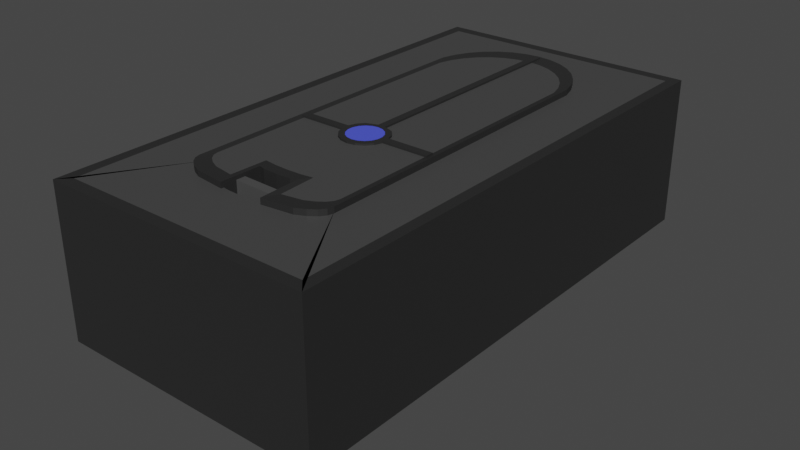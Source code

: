 # Source: faith_plate.blend  (saved by Blender 2.83.19; exported with 4.5.12 LTS)
import bpy
from mathutils import Matrix  # noqa: F401  (used for matrix-valued properties, if any)

bpy.ops.wm.read_factory_settings(use_empty=True)
scene = bpy.context.scene
scene.name = 'Scene'

# ---- collections
col_collection = bpy.data.collections.new('Collection'); scene.collection.children.link(col_collection)

# ---- materials (node trees are filled in below, after node groups)
mat_metal = bpy.data.materials.new('Metal')
mat_metal.use_transparent_shadow = False
mat_metal_glass = bpy.data.materials.new('Metal Glass')
mat_metal_glass.use_transparent_shadow = False
mat_bar = bpy.data.materials.new('Bar')
mat_bar.use_transparent_shadow = False
mat_indicator = bpy.data.materials.new('Indicator')
mat_indicator.use_transparent_shadow = False

# ---- material node trees
mat_metal.use_nodes = True; mat_metal.node_tree.nodes.clear()
_N = mat_metal.node_tree.nodes; _L = mat_metal.node_tree.links
n0 = _N.new('ShaderNodeBsdfPrincipled'); n0.name = 'Principled BSDF'; n0.location = (10, 300)
n0.distribution = 'GGX'
n0.subsurface_method = 'BURLEY'
n0.inputs[0].default_value = (0.02198, 0.02198, 0.02198, 1.0)
n0.inputs[3].default_value = 1.45
n0.inputs[27].default_value = (0.0, 0.0, 0.0, 1.0)
n0.inputs[28].default_value = 1.0
n1 = _N.new('ShaderNodeOutputMaterial'); n1.name = 'Material Output'; n1.location = (300, 300)
_L.new(n0.outputs[0], n1.inputs[0])
n1.is_active_output = True
mat_metal_glass.use_nodes = True; mat_metal_glass.node_tree.nodes.clear()
_N = mat_metal_glass.node_tree.nodes; _L = mat_metal_glass.node_tree.links
n0 = _N.new('ShaderNodeBsdfPrincipled'); n0.name = 'Principled BSDF'; n0.location = (10, 300)
n0.distribution = 'GGX'
n0.subsurface_method = 'BURLEY'
n0.inputs[0].default_value = (0.0578, 0.0578, 0.0578, 1.0)
n0.inputs[3].default_value = 1.45
n0.inputs[27].default_value = (0.0, 0.0, 0.0, 1.0)
n0.inputs[28].default_value = 1.0
n1 = _N.new('ShaderNodeOutputMaterial'); n1.name = 'Material Output'; n1.location = (300, 300)
_L.new(n0.outputs[0], n1.inputs[0])
n1.is_active_output = True
mat_bar.use_nodes = True; mat_bar.node_tree.nodes.clear()
_N = mat_bar.node_tree.nodes; _L = mat_bar.node_tree.links
n0 = _N.new('ShaderNodeBsdfPrincipled'); n0.name = 'Principled BSDF'; n0.location = (10, 300)
n0.distribution = 'GGX'
n0.subsurface_method = 'BURLEY'
n0.inputs[0].default_value = (0.06998, 0.06998, 0.06998, 1.0)
n0.inputs[3].default_value = 1.45
n0.inputs[27].default_value = (0.0, 0.0, 0.0, 1.0)
n0.inputs[28].default_value = 1.0
n1 = _N.new('ShaderNodeOutputMaterial'); n1.name = 'Material Output'; n1.location = (300, 300)
_L.new(n0.outputs[0], n1.inputs[0])
n1.is_active_output = True
mat_indicator.use_nodes = True; mat_indicator.node_tree.nodes.clear()
_N = mat_indicator.node_tree.nodes; _L = mat_indicator.node_tree.links
n0 = _N.new('ShaderNodeBsdfPrincipled'); n0.name = 'Principled BSDF'; n0.location = (10, 300)
n0.distribution = 'GGX'
n0.subsurface_method = 'BURLEY'
n0.inputs[0].default_value = (0.07643, 0.1003, 0.8, 1.0)
n0.inputs[3].default_value = 1.45
n0.inputs[27].default_value = (0.0, 0.0, 0.0, 1.0)
n0.inputs[28].default_value = 1.0
n1 = _N.new('ShaderNodeOutputMaterial'); n1.name = 'Material Output'; n1.location = (300, 300)
_L.new(n0.outputs[0], n1.inputs[0])
n1.is_active_output = True

# ---- world
world_world = bpy.data.worlds.new('World'); scene.world = world_world
world_world.use_nodes = True; world_world.node_tree.nodes.clear()
_N = world_world.node_tree.nodes; _L = world_world.node_tree.links
n0 = _N.new('ShaderNodeOutputWorld'); n0.name = 'World Output'; n0.location = (300, 300)
n1 = _N.new('ShaderNodeBackground'); n1.name = 'Background'; n1.location = (10, 300)
n1.inputs[0].default_value = (0.05088, 0.05088, 0.05088, 1.0)
_L.new(n1.outputs[0], n0.inputs[0])
n0.is_active_output = True
world_world.color = (0.05088, 0.05088, 0.05088)
world_world.use_sun_shadow = False
world_world.sun_shadow_jitter_overblur = 0.0

# ---- meshes
me_cube_001 = bpy.data.meshes.new('Cube.001')
me_cube_001.from_pydata([(-1.087, -1.047, -1.0), (-1.087, -1.047, 1.0), (-1.087, 1.047, -1.0), (-1.087, 1.047, 1.0), (1.087, -1.047, -1.0), (1.087, -1.047, 1.0), (1.087, 1.047, -1.0), (1.087, 1.047, 1.0), (-0.5186, 0.6587, 1.0), (-0.5186, 0.6587, -1.0), (-0.4667, 0.7116, 1.0), (-0.4667, 0.7116, -1.0), (0.2148, 0.8244, 1.0), (0.2148, 0.8244, -1.0), (0.1095, 0.8418, 1.0), (0.1095, 0.8418, -1.0), (-0.5505, 0.6012, 1.0), (-0.5505, 0.6012, -1.0), (0.3969, 0.758, 1.0), (0.3969, 0.758, -1.0), (0.3119, -0.7319, 1.0), (0.3119, -0.7319, -1.0), (0.2148, -0.7424, 1.0), (0.2148, -0.7424, -1.0), (0.4667, 0.7116, 1.0), (0.4667, 0.7116, -1.0), (0.1095, -0.749, 1.0), (0.1095, -0.749, -1.0), (-0.2148, -0.7424, 1.0), (-0.2148, -0.7424, -1.0), (-0.5613, -0.6367, 1.0), (-0.5613, -0.6367, -1.0), (-0.2148, 0.8244, 1.0), (-0.2148, 0.8244, -1.0), (-0.3119, -0.7319, 1.0), (-0.3119, -0.7319, -1.0), (0.5505, -0.659, 1.0), (0.5505, -0.659, -1.0), (0.3969, -0.7176, 1.0), (0.3969, -0.7176, -1.0), (0.5186, -0.6805, 1.0), (0.5186, -0.6805, -1.0), (0.5613, -0.6367, 1.0), (0.5613, -0.6367, -1.0), (-0.3969, 0.758, 1.0), (-0.3969, 0.758, -1.0), (-0.3119, 0.7961, 1.0), (-0.3119, 0.7961, -1.0), (-1.829e-07, -0.7512, 1.0), (-1.829e-07, -0.7512, -1.0), (0.0, 0.8477, 1.0), (0.0, 0.8477, -1.0), (0.5505, 0.6012, 1.0), (0.5505, 0.6012, -1.0), (0.3119, 0.7961, 1.0), (0.3119, 0.7961, -1.0), (0.5186, 0.6587, 1.0), (0.5186, 0.6587, -1.0), (-0.5186, -0.6805, 1.0), (-0.5186, -0.6805, -1.0), (-0.4667, -0.7003, 1.0), (-0.4667, -0.7003, -1.0), (-0.5505, -0.659, 1.0), (-0.5505, -0.659, -1.0), (-0.3969, -0.7176, 1.0), (-0.3969, -0.7176, -1.0), (-0.1095, -0.749, 1.0), (-0.1095, -0.749, -1.0), (0.4667, -0.7003, 1.0), (0.4667, -0.7003, -1.0), (-0.1095, 0.8418, 1.0), (-0.1095, 0.8418, -1.0), (-1.087, 1.047, -23.11), (-1.087, -1.047, -23.11), (1.087, 1.047, -23.11), (1.087, -1.047, -23.11), (-0.5186, 0.6587, -23.11), (-0.4667, 0.7116, -23.11), (0.2148, 0.8244, -23.11), (0.3119, 0.7961, -23.11), (0.1095, 0.8418, -23.11), (-0.5505, 0.6012, -23.11), (7.122e-10, 0.8477, -23.11), (0.3969, 0.758, -23.11), (0.4667, 0.7116, -23.11), (0.2148, -0.7424, -23.11), (0.3119, -0.7319, -23.11), (0.1095, -0.749, -23.11), (-0.2148, -0.7424, -23.11), (-0.3119, -0.7319, -23.11), (-0.5613, -0.6367, -23.11), (-0.5505, -0.659, -23.11), (-0.2148, 0.8244, -23.11), (-0.3119, 0.7961, -23.11), (0.5505, -0.659, -23.11), (0.5613, -0.6367, -23.11), (0.3969, -0.7176, -23.11), (0.5186, -0.6805, -23.11), (0.4667, -0.7003, -23.11), (-0.3969, 0.758, -23.11), (0.5505, 0.6012, -23.11), (0.5186, 0.6587, -23.11), (-1.822e-07, -0.7512, -23.11), (-0.5186, -0.6805, -23.11), (-0.4667, -0.7003, -23.11), (-0.3969, -0.7176, -23.11), (-0.1095, -0.749, -23.11), (-0.1095, 0.8418, -23.11), (-1.0, -1.0, 1.0), (-1.0, 1.0, 1.0), (1.0, 1.0, 1.0), (1.0, -1.0, 1.0), (-0.4667, 0.7116, 1.0), (-0.5186, 0.6587, 1.0), (0.2148, 0.8244, 1.0), (0.1095, 0.8418, 1.0), (-0.5505, 0.6012, 1.0), (0.0, 0.8477, 1.0), (0.3969, 0.758, 1.0), (0.3119, 0.7961, 1.0), (0.4667, 0.7116, 1.0), (-0.2148, 0.8244, 1.0), (-0.3119, 0.7961, 1.0), (-0.5613, -0.6367, 1.0), (-0.3969, 0.758, 1.0), (0.5505, 0.6012, 1.0), (0.5186, 0.6587, 1.0), (0.5613, -0.6367, 1.0), (-0.1095, 0.8418, 1.0), (1.0, -1.0, 1.0), (-1.0, -1.0, 1.0), (0.2148, -0.7424, 1.0), (0.3119, -0.7319, 1.0), (0.1095, -0.749, 1.0), (-0.3119, -0.7319, 1.0), (-0.2148, -0.7424, 1.0), (0.5505, -0.659, 1.0), (0.5613, -0.6367, 1.0), (0.3969, -0.7176, 1.0), (0.5186, -0.6805, 1.0), (0.4667, -0.7003, 1.0), (-1.829e-07, -0.7512, 1.0), (-0.5186, -0.6805, 1.0), (-0.4667, -0.7003, 1.0), (-0.3969, -0.7176, 1.0), (-0.5505, -0.659, 1.0), (-0.5613, -0.6367, 1.0), (-0.1095, -0.749, 1.0)], [], [(0, 1, 3, 2), (2, 3, 7, 6), (6, 7, 5, 4), (4, 5, 1, 0), (11, 9, 76, 77), (70, 50, 117, 128), (37, 36, 42, 43), (39, 38, 68, 69), (69, 68, 40, 41), (17, 16, 30, 31), (53, 52, 56, 57), (43, 42, 52, 53), (25, 24, 18, 19), (51, 50, 70, 71), (67, 66, 48, 49), (11, 10, 8, 9), (49, 48, 26, 27), (71, 70, 32, 33), (19, 18, 54, 55), (35, 34, 28, 29), (55, 54, 12, 13), (21, 20, 38, 39), (47, 46, 44, 45), (9, 8, 16, 17), (21, 39, 96, 86), (23, 22, 20, 21), (65, 64, 34, 35), (59, 58, 60, 61), (15, 14, 50, 51), (57, 56, 24, 25), (31, 30, 62, 63), (41, 40, 36, 37), (29, 28, 66, 67), (33, 32, 46, 47), (13, 12, 14, 15), (27, 26, 22, 23), (63, 62, 58, 59), (45, 44, 10, 11), (60, 58, 142, 143), (61, 60, 64, 65), (72, 74, 75, 95, 100, 101, 84, 83, 79, 78, 80, 82, 107, 92, 93, 99, 77, 76, 81, 90, 73), (73, 90, 91, 103, 104, 105, 89, 88, 106, 102, 87, 85, 86, 96, 98, 97, 94, 95, 75), (41, 37, 94, 97), (67, 49, 102, 106), (0, 2, 72, 73), (27, 23, 85, 87), (57, 25, 84, 101), (55, 13, 78, 79), (35, 29, 88, 89), (49, 27, 87, 102), (69, 41, 97, 98), (29, 67, 106, 88), (31, 63, 91, 90), (53, 57, 101, 100), (13, 15, 80, 78), (47, 45, 99, 93), (2, 6, 74, 72), (33, 47, 93, 92), (59, 61, 104, 103), (9, 17, 81, 76), (51, 71, 107, 82), (61, 65, 105, 104), (15, 51, 82, 80), (45, 11, 77, 99), (71, 33, 92, 107), (6, 4, 75, 74), (17, 31, 90, 81), (25, 19, 83, 84), (43, 53, 100, 95), (39, 69, 98, 96), (63, 59, 103, 91), (37, 43, 95, 94), (19, 55, 79, 83), (4, 0, 73, 75), (65, 35, 89, 105), (23, 21, 86, 85), (110, 109, 108, 123, 116, 113, 112, 124, 122, 121, 128, 117, 115, 114, 119, 118, 120, 126, 125, 127, 111), (56, 52, 125, 126), (7, 3, 109, 110), (8, 10, 112, 113), (1, 30, 123, 108), (32, 70, 128, 121), (12, 54, 119, 114), (44, 46, 122, 124), (54, 18, 118, 119), (42, 5, 111, 127), (52, 42, 127, 125), (14, 12, 114, 115), (46, 32, 121, 122), (5, 7, 110, 111), (24, 56, 126, 120), (10, 44, 124, 112), (3, 1, 108, 109), (16, 8, 113, 116), (18, 24, 120, 118), (30, 16, 116, 123), (50, 14, 115, 117), (129, 137, 136, 139, 140, 138, 132, 131, 133, 141, 147, 135, 134, 144, 143, 142, 145, 146, 130), (42, 36, 136, 137), (62, 30, 146, 145), (48, 66, 147, 141), (64, 60, 143, 144), (38, 20, 132, 138), (26, 48, 141, 133), (20, 22, 131, 132), (66, 28, 135, 147), (58, 62, 145, 142), (36, 40, 139, 136), (28, 34, 134, 135), (40, 68, 140, 139), (1, 5, 129, 130), (22, 26, 133, 131), (34, 64, 144, 134), (68, 38, 138, 140)])
me_cube_001.polygons.foreach_set('material_index', [0, 0, 0, 0, 0, 0, 0, 0, 0, 0, 0, 0, 0, 0, 0, 0, 0, 0, 0, 0, 0, 0, 0, 0, 0, 0, 0, 0, 0, 0, 0, 0, 0, 0, 0, 0, 0, 0, 0, 0, 0, 0, 0, 0, 0, 0, 0, 0, 0, 0, 0, 0, 0, 0, 0, 0, 0, 0, 0, 0, 0, 0, 0, 0, 0, 0, 0, 0, 0, 0, 0, 0, 0, 0, 0, 0, 1, 0, 0, 0, 0, 0, 0, 0, 0, 0, 0, 0, 0, 0, 0, 0, 0, 0, 0, 0, 0, 1, 0, 0, 0, 0, 0, 0, 0, 0, 0, 0, 0, 0, 0, 0, 0, 0])
_uv = me_cube_001.uv_layers.new(name='UVMap')
_uv.uv.foreach_set('vector', [0.375, 0.0, 0.625, 0.0, 0.625, 0.25, 0.375, 0.25, 0.375, 0.25, 0.625, 0.25, 0.625, 0.5, 0.375, 0.5, 0.375, 0.5, 0.625, 0.5, 0.625, 0.75, 0.375, 0.75, 0.375, 0.75, 0.625, 0.75, 0.625, 1.0, 0.375, 1.0, 0.1563, 0.7296, 0.1875, 0.7296, 0.1875, 0.7296, 0.1563, 0.7296, 0.03125, 0.7704, 0.0, 0.7704, 0.0, 0.7704, 0.03125, 0.7704, 0.7188, 0.7296, 0.7188, 0.7704, 0.75, 0.7704, 0.75, 0.7296, 0.625, 0.7296, 0.625, 0.7704, 0.6562, 0.7704, 0.6562, 0.7296, 0.6562, 0.7296, 0.6562, 0.7704, 0.6875, 0.7704, 0.6875, 0.7296, 0.2188, 0.7296, 0.2188, 0.7704, 0.25, 0.7704, 0.25, 0.7296, 0.7812, 0.7296, 0.7812, 0.7704, 0.8125, 0.7704, 0.8125, 0.7296, 0.75, 0.7296, 0.75, 0.7704, 0.7812, 0.7704, 0.7812, 0.7296, 0.8438, 0.7296, 0.8438, 0.7704, 0.875, 0.7704, 0.875, 0.7296, 0.0, 0.7296, 0.0, 0.7704, 0.03125, 0.7704, 0.03125, 0.7296, 0.4688, 0.7296, 0.4688, 0.7704, 0.5, 0.7704, 0.5, 0.7296, 0.1563, 0.7296, 0.1562, 0.7704, 0.1875, 0.7704, 0.1875, 0.7296, 0.5, 0.7296, 0.5, 0.7704, 0.5312, 0.7704, 0.5312, 0.7296, 0.03125, 0.7296, 0.03125, 0.7704, 0.0625, 0.7704, 0.0625, 0.7296, 0.875, 0.7296, 0.875, 0.7704, 0.9062, 0.7704, 0.9062, 0.7296, 0.4062, 0.7296, 0.4062, 0.7704, 0.4375, 0.7704, 0.4375, 0.7296, 0.9062, 0.7296, 0.9062, 0.7704, 0.9375, 0.7704, 0.9375, 0.7296, 0.5938, 0.7296, 0.5938, 0.7704, 0.625, 0.7704, 0.625, 0.7296, 0.09375, 0.7296, 0.09375, 0.7704, 0.125, 0.7704, 0.125, 0.7296, 0.1875, 0.7296, 0.1875, 0.7704, 0.2188, 0.7704, 0.2188, 0.7296, 0.5938, 0.7296, 0.625, 0.7296, 0.625, 0.7296, 0.5938, 0.7296, 0.5625, 0.7296, 0.5625, 0.7704, 0.5938, 0.7704, 0.5938, 0.7296, 0.375, 0.7296, 0.375, 0.7704, 0.4062, 0.7704, 0.4062, 0.7296, 0.3125, 0.7296, 0.3125, 0.7704, 0.3438, 0.7704, 0.3438, 0.7296, 0.9688, 0.7296, 0.9688, 0.7704, 1.0, 0.7704, 1.0, 0.7296, 0.8125, 0.7296, 0.8125, 0.7704, 0.8438, 0.7704, 0.8438, 0.7296, 0.25, 0.7296, 0.25, 0.7704, 0.2812, 0.7704, 0.2812, 0.7296, 0.6875, 0.7296, 0.6875, 0.7704, 0.7188, 0.7704, 0.7188, 0.7296, 0.4375, 0.7296, 0.4375, 0.7704, 0.4688, 0.7704, 0.4688, 0.7296, 0.0625, 0.7296, 0.0625, 0.7704, 0.09375, 0.7704, 0.09375, 0.7296, 0.9375, 0.7296, 0.9375, 0.7704, 0.9688, 0.7704, 0.9688, 0.7296, 0.5312, 0.7296, 0.5312, 0.7704, 0.5625, 0.7704, 0.5625, 0.7296, 0.2812, 0.7296, 0.2812, 0.7704, 0.3125, 0.7704, 0.3125, 0.7296, 0.125, 0.7296, 0.125, 0.7704, 0.1562, 0.7704, 0.1563, 0.7296, 0.3438, 0.7704, 0.3125, 0.7704, 0.3125, 0.7704, 0.3438, 0.7704, 0.3438, 0.7296, 0.3438, 0.7704, 0.375, 0.7704, 0.375, 0.7296, 0.125, 0.5, 0.375, 0.5, 0.375, 0.75, 0.3202, 0.7046, 0.3188, 0.5498, 0.3148, 0.5427, 0.3083, 0.536, 0.2996, 0.5302, 0.289, 0.5255, 0.2769, 0.5219, 0.2637, 0.5198, 0.25, 0.519, 0.2363, 0.5198, 0.2231, 0.5219, 0.211, 0.5255, 0.2004, 0.5302, 0.1917, 0.536, 0.1852, 0.5427, 0.1812, 0.5498, 0.1798, 0.7046, 0.125, 0.75, 0.125, 0.75, 0.1798, 0.7046, 0.1812, 0.7074, 0.1852, 0.7101, 0.1917, 0.7125, 0.2004, 0.7147, 0.211, 0.7165, 0.2231, 0.7178, 0.2363, 0.7186, 0.25, 0.7189, 0.2637, 0.7186, 0.2769, 0.7178, 0.289, 0.7165, 0.2996, 0.7147, 0.3083, 0.7125, 0.3148, 0.7101, 0.3188, 0.7074, 0.3202, 0.7046, 0.375, 0.75, 0.6875, 0.7296, 0.7188, 0.7296, 0.7188, 0.7296, 0.6875, 0.7296, 0.4688, 0.7296, 0.5, 0.7296, 0.5, 0.7296, 0.4688, 0.7296, 0.375, 0.0, 0.375, 0.25, 0.375, 0.25, 0.375, 0.0, 0.5312, 0.7296, 0.5625, 0.7296, 0.5625, 0.7296, 0.5312, 0.7296, 0.8125, 0.7296, 0.8438, 0.7296, 0.8438, 0.7296, 0.8125, 0.7296, 0.9062, 0.7296, 0.9375, 0.7296, 0.9375, 0.7296, 0.9062, 0.7296, 0.4062, 0.7296, 0.4375, 0.7296, 0.4375, 0.7296, 0.4062, 0.7296, 0.5, 0.7296, 0.5312, 0.7296, 0.5312, 0.7296, 0.5, 0.7296, 0.6562, 0.7296, 0.6875, 0.7296, 0.6875, 0.7296, 0.6562, 0.7296, 0.4375, 0.7296, 0.4688, 0.7296, 0.4688, 0.7296, 0.4375, 0.7296, 0.25, 0.7296, 0.2812, 0.7296, 0.2812, 0.7296, 0.25, 0.7296, 0.7812, 0.7296, 0.8125, 0.7296, 0.8125, 0.7296, 0.7812, 0.7296, 0.9375, 0.7296, 0.9688, 0.7296, 0.9688, 0.7296, 0.9375, 0.7296, 0.09375, 0.7296, 0.125, 0.7296, 0.125, 0.7296, 0.09375, 0.7296, 0.375, 0.25, 0.375, 0.5, 0.375, 0.5, 0.375, 0.25, 0.0625, 0.7296, 0.09375, 0.7296, 0.09375, 0.7296, 0.0625, 0.7296, 0.3125, 0.7296, 0.3438, 0.7296, 0.3438, 0.7296, 0.3125, 0.7296, 0.1875, 0.7296, 0.2188, 0.7296, 0.2188, 0.7296, 0.1875, 0.7296, 0.0, 0.7296, 0.03125, 0.7296, 0.03125, 0.7296, 0.0, 0.7296, 0.3438, 0.7296, 0.375, 0.7296, 0.375, 0.7296, 0.3438, 0.7296, 0.9688, 0.7296, 1.0, 0.7296, 1.0, 0.7296, 0.9688, 0.7296, 0.125, 0.7296, 0.1563, 0.7296, 0.1563, 0.7296, 0.125, 0.7296, 0.03125, 0.7296, 0.0625, 0.7296, 0.0625, 0.7296, 0.03125, 0.7296, 0.375, 0.5, 0.375, 0.75, 0.375, 0.75, 0.375, 0.5, 0.2188, 0.7296, 0.25, 0.7296, 0.25, 0.7296, 0.2188, 0.7296, 0.8438, 0.7296, 0.875, 0.7296, 0.875, 0.7296, 0.8438, 0.7296, 0.75, 0.7296, 0.7812, 0.7296, 0.7812, 0.7296, 0.75, 0.7296, 0.625, 0.7296, 0.6562, 0.7296, 0.6562, 0.7296, 0.625, 0.7296, 0.2812, 0.7296, 0.3125, 0.7296, 0.3125, 0.7296, 0.2812, 0.7296, 0.7188, 0.7296, 0.75, 0.7296, 0.75, 0.7296, 0.7188, 0.7296, 0.875, 0.7296, 0.9062, 0.7296, 0.9062, 0.7296, 0.875, 0.7296, 0.375, 0.75, 0.375, 1.0, 0.375, 1.0, 0.375, 0.75, 0.375, 0.7296, 0.4062, 0.7296, 0.4062, 0.7296, 0.375, 0.7296, 0.5625, 0.7296, 0.5938, 0.7296, 0.5938, 0.7296, 0.5625, 0.7296, 0.625, 0.5, 0.875, 0.5, 0.875, 0.75, 0.8202, 0.7046, 0.8188, 0.5498, 0.8148, 0.5427, 0.8083, 0.536, 0.7996, 0.5302, 0.789, 0.5255, 0.7769, 0.5219, 0.7637, 0.5198, 0.75, 0.519, 0.7363, 0.5198, 0.7231, 0.5219, 0.711, 0.5255, 0.7004, 0.5302, 0.6917, 0.536, 0.6852, 0.5427, 0.6812, 0.5498, 0.6798, 0.7046, 0.625, 0.75, 0.8125, 0.7704, 0.7812, 0.7704, 0.7812, 0.7704, 0.8125, 0.7704, 0.625, 0.5, 0.625, 0.25, 0.625, 0.25, 0.625, 0.5, 0.1875, 0.7704, 0.1562, 0.7704, 0.1562, 0.7704, 0.1875, 0.7704, 0.875, 0.75, 0.8202, 0.7046, 0.8202, 0.7046, 0.875, 0.75, 0.0625, 0.7704, 0.03125, 0.7704, 0.03125, 0.7704, 0.0625, 0.7704, 0.9375, 0.7704, 0.9062, 0.7704, 0.9062, 0.7704, 0.9375, 0.7704, 0.125, 0.7704, 0.09375, 0.7704, 0.09375, 0.7704, 0.125, 0.7704, 0.9062, 0.7704, 0.875, 0.7704, 0.875, 0.7704, 0.9062, 0.7704, 0.6798, 0.7046, 0.625, 0.75, 0.625, 0.75, 0.6798, 0.7046, 0.7812, 0.7704, 0.75, 0.7704, 0.75, 0.7704, 0.7812, 0.7704, 0.9688, 0.7704, 0.9375, 0.7704, 0.9375, 0.7704, 0.9688, 0.7704, 0.09375, 0.7704, 0.0625, 0.7704, 0.0625, 0.7704, 0.09375, 0.7704, 0.625, 0.75, 0.625, 0.5, 0.625, 0.5, 0.625, 0.75, 0.8438, 0.7704, 0.8125, 0.7704, 0.8125, 0.7704, 0.8438, 0.7704, 0.1562, 0.7704, 0.125, 0.7704, 0.125, 0.7704, 0.1562, 0.7704, 0.625, 0.25, 0.625, 0.0, 0.625, 0.0, 0.625, 0.25, 0.2188, 0.7704, 0.1875, 0.7704, 0.1875, 0.7704, 0.2188, 0.7704, 0.875, 0.7704, 0.8438, 0.7704, 0.8438, 0.7704, 0.875, 0.7704, 0.25, 0.7704, 0.2188, 0.7704, 0.2188, 0.7704, 0.25, 0.7704, 1.0, 0.7704, 0.9688, 0.7704, 0.9688, 0.7704, 1.0, 0.7704, 0.625, 0.75, 0.6798, 0.7046, 0.6812, 0.7074, 0.6852, 0.7101, 0.6917, 0.7125, 0.7004, 0.7147, 0.711, 0.7165, 0.7231, 0.7178, 0.7363, 0.7186, 0.75, 0.7189, 0.7637, 0.7186, 0.7769, 0.7178, 0.789, 0.7165, 0.7996, 0.7147, 0.8083, 0.7125, 0.8148, 0.7101, 0.8188, 0.7074, 0.8202, 0.7046, 0.875, 0.75, 0.75, 0.7704, 0.7188, 0.7704, 0.7188, 0.7704, 0.75, 0.7704, 0.2812, 0.7704, 0.25, 0.7704, 0.25, 0.7704, 0.2812, 0.7704, 0.5, 0.7704, 0.4688, 0.7704, 0.4688, 0.7704, 0.5, 0.7704, 0.375, 0.7704, 0.3438, 0.7704, 0.3438, 0.7704, 0.375, 0.7704, 0.625, 0.7704, 0.5938, 0.7704, 0.5938, 0.7704, 0.625, 0.7704, 0.5312, 0.7704, 0.5, 0.7704, 0.5, 0.7704, 0.5312, 0.7704, 0.5938, 0.7704, 0.5625, 0.7704, 0.5625, 0.7704, 0.5938, 0.7704, 0.4688, 0.7704, 0.4375, 0.7704, 0.4375, 0.7704, 0.4688, 0.7704, 0.3125, 0.7704, 0.2812, 0.7704, 0.2812, 0.7704, 0.3125, 0.7704, 0.7188, 0.7704, 0.6875, 0.7704, 0.6875, 0.7704, 0.7188, 0.7704, 0.4375, 0.7704, 0.4062, 0.7704, 0.4062, 0.7704, 0.4375, 0.7704, 0.6875, 0.7704, 0.6562, 0.7704, 0.6562, 0.7704, 0.6875, 0.7704, 0.625, 1.0, 0.625, 0.75, 0.625, 0.75, 0.625, 1.0, 0.5625, 0.7704, 0.5312, 0.7704, 0.5312, 0.7704, 0.5625, 0.7704, 0.4062, 0.7704, 0.375, 0.7704, 0.375, 0.7704, 0.4062, 0.7704, 0.6562, 0.7704, 0.625, 0.7704, 0.625, 0.7704, 0.6562, 0.7704])
me_cube_001.materials.append(mat_metal)
me_cube_001.materials.append(mat_metal_glass)
me_cube_001.use_remesh_fix_poles = True
me_cube_001.use_remesh_preserve_attributes = False
me_cube_001.use_mirror_vertex_groups = False
me_cube_001.update()
me_cylinder = bpy.data.meshes.new('Cylinder')
me_cylinder.from_pydata([(0.0, 2.768, -1.0), (0.0, 2.768, 1.216), (0.1951, 2.749, -1.0), (0.1951, 2.749, 1.216), (0.3827, 2.692, -1.0), (0.3827, 2.692, 1.216), (0.5556, 2.6, -1.0), (0.5556, 2.6, 1.216), (0.7071, 2.475, -1.0), (0.7071, 2.475, 1.216), (0.8315, 2.324, -1.0), (0.8315, 2.324, 1.216), (0.9239, 2.151, -1.0), (0.9239, 2.151, 1.216), (0.9808, 1.963, -1.0), (0.9808, 1.963, 1.216), (1.0, -2.079, -1.0), (1.0, -2.079, 1.216), (0.9808, -2.152, -1.0), (0.9808, -2.152, 1.216), (0.9239, -2.222, -1.0), (0.9239, -2.222, 1.216), (0.8315, -2.287, -1.0), (0.8315, -2.287, 1.216), (0.7071, -2.343, -1.0), (0.7071, -2.343, 1.216), (0.4073, -2.39, -1.0), (0.4073, -2.39, 1.216), (0.3827, -1.88, -1.0), (0.3827, -1.88, 1.216), (0.1951, -1.902, -1.0), (0.1951, -1.902, 1.216), (-3.258e-07, -1.909, -1.0), (-3.258e-07, -1.909, 1.216), (-0.1951, -1.902, -1.0), (-0.1951, -1.902, 1.216), (-0.3827, -1.88, -1.0), (-0.3827, -1.88, 1.216), (-0.4073, -2.39, -1.0), (-0.4073, -2.39, 1.216), (-0.7071, -2.343, -1.0), (-0.7071, -2.343, 1.216), (-0.8315, -2.287, -1.0), (-0.8315, -2.287, 1.216), (-0.9239, -2.222, -1.0), (-0.9239, -2.222, 1.216), (-0.9808, -2.152, -1.0), (-0.9808, -2.152, 1.216), (-1.0, -2.079, -1.0), (-1.0, -2.079, 1.216), (-0.9808, 1.963, -1.0), (-0.9808, 1.963, 1.216), (-0.9239, 2.151, -1.0), (-0.9239, 2.151, 1.216), (-0.8315, 2.324, -1.0), (-0.8315, 2.324, 1.216), (-0.7071, 2.475, -1.0), (-0.7071, 2.475, 1.216), (-0.5556, 2.6, -1.0), (-0.5556, 2.6, 1.216), (-0.3827, 2.692, -1.0), (-0.3827, 2.692, 1.216), (-0.1951, 2.749, -1.0), (-0.1951, 2.749, 1.216), (-1.309e-08, 3.016, -1.099), (0.2126, 2.995, -1.099), (0.2126, 2.995, 1.315), (-1.309e-08, 3.016, 1.315), (0.417, 2.933, -1.099), (0.417, 2.933, 1.315), (0.6054, 2.832, -1.099), (0.6054, 2.832, 1.315), (0.7705, 2.697, -1.099), (0.7705, 2.697, 1.315), (0.906, 2.531, -1.099), (0.906, 2.531, 1.315), (1.007, 2.343, -1.099), (1.007, 2.343, 1.315), (1.069, 2.139, -1.099), (1.069, 2.139, 1.315), (1.09, -2.266, -1.099), (1.09, -2.266, 1.315), (1.069, -2.346, -1.099), (1.069, -2.346, 1.315), (1.007, -2.422, -1.099), (1.007, -2.422, 1.315), (0.906, -2.492, -1.099), (0.906, -2.492, 1.315), (0.7705, -2.554, -1.099), (0.7705, -2.554, 1.315), (0.3194, -2.605, -1.099), (0.3194, -2.605, 1.315), (0.3001, -2.05, -1.099), (0.3001, -2.05, 1.315), (0.2126, -2.073, -1.099), (0.2126, -2.073, 1.315), (-3.681e-07, -2.081, -1.099), (-3.681e-07, -2.081, 1.315), (-0.2126, -2.073, -1.099), (-0.2126, -2.073, 1.315), (-0.3001, -2.05, -1.099), (-0.3001, -2.05, 1.315), (-0.3194, -2.605, -1.099), (-0.3194, -2.605, 1.315), (-0.7705, -2.554, -1.099), (-0.7705, -2.554, 1.315), (-0.906, -2.492, -1.099), (-0.906, -2.492, 1.315), (-1.007, -2.422, -1.099), (-1.007, -2.422, 1.315), (-1.069, -2.346, -1.099), (-1.069, -2.346, 1.315), (-1.09, -2.266, -1.099), (-1.09, -2.266, 1.315), (-1.069, 2.139, -1.099), (-1.069, 2.139, 1.315), (-1.007, 2.343, -1.099), (-1.007, 2.343, 1.315), (-0.906, 2.531, -1.099), (-0.906, 2.531, 1.315), (-0.7705, 2.697, -1.099), (-0.7705, 2.697, 1.315), (-0.6054, 2.832, -1.099), (-0.6054, 2.832, 1.315), (-0.417, 2.933, -1.099), (-0.417, 2.933, 1.315), (-0.2126, 2.995, -1.099), (-0.2126, 2.995, 1.315), (-0.3909, -2.05, -1.0), (-0.3991, -2.22, -1.0), (-0.3991, -2.22, 1.216), (-0.3909, -2.05, 1.216), (-0.3066, -2.235, -1.099), (-0.313, -2.42, -1.099), (-0.313, -2.42, 1.315), (-0.3066, -2.235, 1.315), (-0.3076, -2.265, -0.7082), (-0.312, -2.39, -0.7082), (-0.312, -2.39, 0.9242), (-0.3076, -2.265, 0.9242), (0.3618, -2.285, -0.7082), (0.3574, -2.41, -0.7082), (0.3574, -2.41, 0.9242), (0.3618, -2.285, 0.9242)], [], [(23, 25, 89, 87), (42, 40, 104, 106), (5, 7, 71, 69), (24, 22, 86, 88), (57, 59, 123, 121), (6, 4, 68, 70), (39, 41, 105, 103), (58, 56, 120, 122), (21, 23, 87, 85), (40, 38, 102, 104), (3, 5, 69, 66), (22, 20, 84, 86), (55, 57, 121, 119), (4, 2, 65, 68), (130, 39, 103, 134), (56, 54, 118, 120), (19, 21, 85, 83), (128, 36, 100, 132), (20, 18, 82, 84), (53, 55, 119, 117), (1, 3, 66, 67), (35, 37, 101, 99), (54, 52, 116, 118), (2, 0, 64, 65), (17, 19, 83, 81), (36, 34, 98, 100), (18, 16, 80, 82), (51, 53, 117, 115), (33, 35, 99, 97), (52, 50, 114, 116), (3, 1, 63, 61, 59, 57, 55, 53, 51, 49, 47, 45, 43, 41, 39, 130, 131, 37, 35, 33, 31, 29, 27, 25, 23, 21, 19, 17, 15, 13, 11, 9, 7, 5), (15, 17, 81, 79), (34, 32, 96, 98), (0, 2, 4, 6, 8, 10, 12, 14, 16, 18, 20, 22, 24, 26, 28, 30, 32, 34, 36, 128, 129, 38, 40, 42, 44, 46, 48, 50, 52, 54, 56, 58, 60, 62), (64, 67, 66, 65), (65, 66, 69, 68), (68, 69, 71, 70), (70, 71, 73, 72), (72, 73, 75, 74), (74, 75, 77, 76), (76, 77, 79, 78), (78, 79, 81, 80), (80, 81, 83, 82), (82, 83, 85, 84), (84, 85, 87, 86), (86, 87, 89, 88), (88, 89, 91, 90), (90, 91, 93, 92), (92, 93, 95, 94), (94, 95, 97, 96), (96, 97, 99, 98), (98, 99, 101, 100), (133, 134, 103, 102), (102, 103, 105, 104), (104, 105, 107, 106), (106, 107, 109, 108), (108, 109, 111, 110), (110, 111, 113, 112), (112, 113, 115, 114), (114, 115, 117, 116), (116, 117, 119, 118), (118, 119, 121, 120), (120, 121, 123, 122), (122, 123, 125, 124), (124, 125, 127, 126), (126, 127, 67, 64), (60, 58, 122, 124), (41, 43, 107, 105), (8, 6, 70, 72), (59, 61, 125, 123), (26, 24, 88, 90), (7, 9, 73, 71), (44, 42, 106, 108), (25, 27, 91, 89), (62, 60, 124, 126), (43, 45, 109, 107), (10, 8, 72, 74), (61, 63, 127, 125), (28, 26, 90, 92), (9, 11, 75, 73), (46, 44, 108, 110), (27, 29, 93, 91), (0, 62, 126, 64), (45, 47, 111, 109), (12, 10, 74, 76), (63, 1, 67, 127), (30, 28, 92, 94), (11, 13, 77, 75), (48, 46, 110, 112), (29, 31, 95, 93), (47, 49, 113, 111), (14, 12, 76, 78), (32, 30, 94, 96), (13, 15, 79, 77), (50, 48, 112, 114), (31, 33, 97, 95), (49, 51, 115, 113), (16, 14, 78, 80), (100, 101, 135, 132), (132, 135, 139, 136), (38, 129, 133, 102), (129, 128, 132, 133), (37, 131, 135, 101), (131, 130, 134, 135), (138, 137, 141, 142), (134, 133, 137, 138), (135, 134, 138, 139), (133, 132, 136, 137), (140, 143, 142, 141), (139, 138, 142, 143), (136, 139, 143, 140), (137, 136, 140, 141)])
me_cylinder.polygons.foreach_set('material_index', [0, 0, 0, 0, 0, 0, 0, 0, 0, 0, 0, 0, 0, 0, 0, 0, 0, 0, 0, 0, 0, 0, 0, 0, 0, 0, 0, 0, 0, 0, 1, 0, 0, 1, 0, 0, 0, 0, 0, 0, 0, 0, 0, 0, 0, 0, 0, 0, 0, 0, 0, 0, 0, 0, 0, 0, 0, 0, 0, 0, 0, 0, 0, 0, 0, 0, 0, 0, 0, 0, 0, 0, 0, 0, 0, 0, 0, 0, 0, 0, 0, 0, 0, 0, 0, 0, 0, 0, 0, 0, 0, 0, 0, 0, 0, 0, 0, 0, 0, 0, 0, 0, 0, 0, 2, 0, 0, 0, 0, 2, 2, 2])
_uv = me_cylinder.uv_layers.new(name='UVMap')
_uv.uv.foreach_set('vector', [0.4496, 0.1167, 0.4197, 0.08029, 0.4197, 0.08029, 0.4496, 0.1167, 0.5504, 0.1167, 0.5803, 0.08029, 0.5803, 0.08029, 0.5504, 0.1167, 0.3418, 0.4717, 0.3833, 0.4496, 0.3833, 0.4496, 0.3418, 0.4717, 0.9197, 0.08029, 0.9496, 0.1167, 0.9496, 0.1167, 0.9197, 0.08029, 0.08029, 0.4197, 0.1167, 0.4496, 0.1167, 0.4496, 0.08029, 0.4197, 0.8833, 0.4496, 0.8418, 0.4717, 0.8418, 0.4717, 0.8833, 0.4496, 0.1167, 0.05045, 0.08029, 0.08029, 0.08029, 0.08029, 0.1167, 0.05045, 0.6167, 0.4496, 0.5803, 0.4197, 0.5803, 0.4197, 0.6167, 0.4496, 0.4717, 0.1582, 0.4496, 0.1167, 0.4496, 0.1167, 0.4717, 0.1582, 0.5803, 0.08029, 0.6167, 0.05045, 0.6167, 0.05045, 0.5803, 0.08029, 0.2968, 0.4854, 0.3418, 0.4717, 0.3418, 0.4717, 0.2968, 0.4854, 0.9496, 0.1167, 0.9717, 0.1582, 0.9717, 0.1582, 0.9496, 0.1167, 0.05045, 0.3833, 0.08029, 0.4197, 0.08029, 0.4197, 0.05045, 0.3833, 0.8418, 0.4717, 0.7968, 0.4854, 0.7968, 0.4854, 0.8418, 0.4717, 0.1305, 0.04305, 0.1167, 0.05045, 0.1167, 0.05045, 0.1305, 0.04305, 0.5803, 0.4197, 0.5504, 0.3833, 0.5504, 0.3833, 0.5803, 0.4197, 0.4854, 0.2032, 0.4717, 0.1582, 0.4717, 0.1582, 0.4854, 0.2032, 0.6443, 0.03566, 0.6582, 0.02827, 0.6582, 0.02827, 0.6443, 0.03566, 0.9717, 0.1582, 0.9854, 0.2032, 0.9854, 0.2032, 0.9717, 0.1582, 0.02827, 0.3418, 0.05045, 0.3833, 0.05045, 0.3833, 0.02827, 0.3418, 0.25, 0.49, 0.2968, 0.4854, 0.2968, 0.4854, 0.25, 0.49, 0.2032, 0.01461, 0.1582, 0.02827, 0.1582, 0.02827, 0.2032, 0.01461, 0.5504, 0.3833, 0.5283, 0.3418, 0.5283, 0.3418, 0.5504, 0.3833, 0.7968, 0.4854, 0.75, 0.49, 0.75, 0.49, 0.7968, 0.4854, 0.49, 0.25, 0.4854, 0.2032, 0.4854, 0.2032, 0.49, 0.25, 0.6582, 0.02827, 0.7032, 0.01461, 0.7032, 0.01461, 0.6582, 0.02827, 0.9854, 0.2032, 0.99, 0.25, 0.99, 0.25, 0.9854, 0.2032, 0.01461, 0.2968, 0.02827, 0.3418, 0.02827, 0.3418, 0.01461, 0.2968, 0.25, 0.01, 0.2032, 0.01461, 0.2032, 0.01461, 0.25, 0.01, 0.5283, 0.3418, 0.5146, 0.2968, 0.5146, 0.2968, 0.5283, 0.3418, 0.2968, 0.4854, 0.25, 0.49, 0.2032, 0.4854, 0.1582, 0.4717, 0.1167, 0.4496, 0.08029, 0.4197, 0.05045, 0.3833, 0.02827, 0.3418, 0.01461, 0.2968, 0.01, 0.25, 0.01461, 0.2032, 0.02827, 0.1582, 0.05045, 0.1167, 0.08029, 0.08029, 0.1167, 0.05045, 0.1305, 0.04305, 0.1443, 0.03566, 0.1582, 0.02827, 0.2032, 0.01461, 0.25, 0.01, 0.2968, 0.01461, 0.3418, 0.02827, 0.3833, 0.05045, 0.4197, 0.08029, 0.4496, 0.1167, 0.4717, 0.1582, 0.4854, 0.2032, 0.49, 0.25, 0.4854, 0.2968, 0.4717, 0.3418, 0.4496, 0.3833, 0.4197, 0.4197, 0.3833, 0.4496, 0.3418, 0.4717, 0.4854, 0.2968, 0.49, 0.25, 0.49, 0.25, 0.4854, 0.2968, 0.7032, 0.01461, 0.75, 0.01, 0.75, 0.01, 0.7032, 0.01461, 0.75, 0.49, 0.7968, 0.4854, 0.8418, 0.4717, 0.8833, 0.4496, 0.9197, 0.4197, 0.9496, 0.3833, 0.9717, 0.3418, 0.9854, 0.2968, 0.99, 0.25, 0.9854, 0.2032, 0.9717, 0.1582, 0.9496, 0.1167, 0.9197, 0.08029, 0.8833, 0.05045, 0.8418, 0.02827, 0.7968, 0.01461, 0.75, 0.01, 0.7032, 0.01461, 0.6582, 0.02827, 0.6443, 0.03566, 0.6305, 0.04305, 0.6167, 0.05045, 0.5803, 0.08029, 0.5504, 0.1167, 0.5283, 0.1582, 0.5146, 0.2032, 0.51, 0.25, 0.5146, 0.2968, 0.5283, 0.3418, 0.5504, 0.3833, 0.5803, 0.4197, 0.6167, 0.4496, 0.6582, 0.4717, 0.7032, 0.4854, 1.0, 0.5, 1.0, 1.0, 0.9688, 1.0, 0.9688, 0.5, 0.9688, 0.5, 0.9688, 1.0, 0.9375, 1.0, 0.9375, 0.5, 0.9375, 0.5, 0.9375, 1.0, 0.9062, 1.0, 0.9062, 0.5, 0.9062, 0.5, 0.9062, 1.0, 0.875, 1.0, 0.875, 0.5, 0.875, 0.5, 0.875, 1.0, 0.8438, 1.0, 0.8438, 0.5, 0.8438, 0.5, 0.8438, 1.0, 0.8125, 1.0, 0.8125, 0.5, 0.8125, 0.5, 0.8125, 1.0, 0.7812, 1.0, 0.7812, 0.5, 0.7812, 0.5, 0.7812, 1.0, 0.75, 1.0, 0.75, 0.5, 0.75, 0.5, 0.75, 1.0, 0.7188, 1.0, 0.7188, 0.5, 0.7188, 0.5, 0.7188, 1.0, 0.6875, 1.0, 0.6875, 0.5, 0.6875, 0.5, 0.6875, 1.0, 0.6562, 1.0, 0.6562, 0.5, 0.6562, 0.5, 0.6562, 1.0, 0.625, 1.0, 0.625, 0.5, 0.625, 0.5, 0.625, 1.0, 0.5938, 1.0, 0.5938, 0.5, 0.5938, 0.5, 0.5938, 1.0, 0.5625, 1.0, 0.5625, 0.5, 0.5625, 0.5, 0.5625, 1.0, 0.5312, 1.0, 0.5312, 0.5, 0.5312, 0.5, 0.5312, 1.0, 0.5, 1.0, 0.5, 0.5, 0.5, 0.5, 0.5, 1.0, 0.4688, 1.0, 0.4688, 0.5, 0.4688, 0.5, 0.4688, 1.0, 0.4375, 1.0, 0.4375, 0.5, 0.4167, 0.5, 0.4167, 1.0, 0.4062, 1.0, 0.4062, 0.5, 0.4062, 0.5, 0.4062, 1.0, 0.375, 1.0, 0.375, 0.5, 0.375, 0.5, 0.375, 1.0, 0.3438, 1.0, 0.3438, 0.5, 0.3438, 0.5, 0.3438, 1.0, 0.3125, 1.0, 0.3125, 0.5, 0.3125, 0.5, 0.3125, 1.0, 0.2812, 1.0, 0.2812, 0.5, 0.2812, 0.5, 0.2812, 1.0, 0.25, 1.0, 0.25, 0.5, 0.25, 0.5, 0.25, 1.0, 0.2188, 1.0, 0.2188, 0.5, 0.2188, 0.5, 0.2188, 1.0, 0.1875, 1.0, 0.1875, 0.5, 0.1875, 0.5, 0.1875, 1.0, 0.1562, 1.0, 0.1562, 0.5, 0.1562, 0.5, 0.1562, 1.0, 0.125, 1.0, 0.125, 0.5, 0.125, 0.5, 0.125, 1.0, 0.09375, 1.0, 0.09375, 0.5, 0.09375, 0.5, 0.09375, 1.0, 0.0625, 1.0, 0.0625, 0.5, 0.0625, 0.5, 0.0625, 1.0, 0.03125, 1.0, 0.03125, 0.5, 0.03125, 0.5, 0.03125, 1.0, 0.0, 1.0, 0.0, 0.5, 0.6582, 0.4717, 0.6167, 0.4496, 0.6167, 0.4496, 0.6582, 0.4717, 0.08029, 0.08029, 0.05045, 0.1167, 0.05045, 0.1167, 0.08029, 0.08029, 0.9197, 0.4197, 0.8833, 0.4496, 0.8833, 0.4496, 0.9197, 0.4197, 0.1167, 0.4496, 0.1582, 0.4717, 0.1582, 0.4717, 0.1167, 0.4496, 0.8833, 0.05045, 0.9197, 0.08029, 0.9197, 0.08029, 0.8833, 0.05045, 0.3833, 0.4496, 0.4197, 0.4197, 0.4197, 0.4197, 0.3833, 0.4496, 0.5283, 0.1582, 0.5504, 0.1167, 0.5504, 0.1167, 0.5283, 0.1582, 0.4197, 0.08029, 0.3833, 0.05045, 0.3833, 0.05045, 0.4197, 0.08029, 0.7032, 0.4854, 0.6582, 0.4717, 0.6582, 0.4717, 0.7032, 0.4854, 0.05045, 0.1167, 0.02827, 0.1582, 0.02827, 0.1582, 0.05045, 0.1167, 0.9496, 0.3833, 0.9197, 0.4197, 0.9197, 0.4197, 0.9496, 0.3833, 0.1582, 0.4717, 0.2032, 0.4854, 0.2032, 0.4854, 0.1582, 0.4717, 0.8418, 0.02827, 0.8833, 0.05045, 0.8833, 0.05045, 0.8418, 0.02827, 0.4197, 0.4197, 0.4496, 0.3833, 0.4496, 0.3833, 0.4197, 0.4197, 0.5146, 0.2032, 0.5283, 0.1582, 0.5283, 0.1582, 0.5146, 0.2032, 0.3833, 0.05045, 0.3418, 0.02827, 0.3418, 0.02827, 0.3833, 0.05045, 0.75, 0.49, 0.7032, 0.4854, 0.7032, 0.4854, 0.75, 0.49, 0.02827, 0.1582, 0.01461, 0.2032, 0.01461, 0.2032, 0.02827, 0.1582, 0.9717, 0.3418, 0.9496, 0.3833, 0.9496, 0.3833, 0.9717, 0.3418, 0.2032, 0.4854, 0.25, 0.49, 0.25, 0.49, 0.2032, 0.4854, 0.7968, 0.01461, 0.8418, 0.02827, 0.8418, 0.02827, 0.7968, 0.01461, 0.4496, 0.3833, 0.4717, 0.3418, 0.4717, 0.3418, 0.4496, 0.3833, 0.51, 0.25, 0.5146, 0.2032, 0.5146, 0.2032, 0.51, 0.25, 0.3418, 0.02827, 0.2968, 0.01461, 0.2968, 0.01461, 0.3418, 0.02827, 0.01461, 0.2032, 0.01, 0.25, 0.01, 0.25, 0.01461, 0.2032, 0.9854, 0.2968, 0.9717, 0.3418, 0.9717, 0.3418, 0.9854, 0.2968, 0.75, 0.01, 0.7968, 0.01461, 0.7968, 0.01461, 0.75, 0.01, 0.4717, 0.3418, 0.4854, 0.2968, 0.4854, 0.2968, 0.4717, 0.3418, 0.5146, 0.2968, 0.51, 0.25, 0.51, 0.25, 0.5146, 0.2968, 0.2968, 0.01461, 0.25, 0.01, 0.25, 0.01, 0.2968, 0.01461, 0.01, 0.25, 0.01461, 0.2968, 0.01461, 0.2968, 0.01, 0.25, 0.99, 0.25, 0.9854, 0.2968, 0.9854, 0.2968, 0.99, 0.25, 0.4375, 0.5, 0.4375, 1.0, 0.4271, 1.0, 0.4271, 0.5, 0.4271, 0.5, 0.4271, 1.0, 0.4271, 1.0, 0.4271, 0.5, 0.6167, 0.05045, 0.6305, 0.04305, 0.6305, 0.04305, 0.6167, 0.05045, 0.6305, 0.04305, 0.6443, 0.03566, 0.6443, 0.03566, 0.6305, 0.04305, 0.1582, 0.02827, 0.1443, 0.03566, 0.1443, 0.03566, 0.1582, 0.02827, 0.1443, 0.03566, 0.1305, 0.04305, 0.1305, 0.04305, 0.1443, 0.03566, 0.4167, 1.0, 0.4167, 0.5, 0.4167, 0.5, 0.4167, 1.0, 0.4167, 1.0, 0.4167, 0.5, 0.4167, 0.5, 0.4167, 1.0, 0.1443, 0.03566, 0.1305, 0.04305, 0.1305, 0.04305, 0.1443, 0.03566, 0.6305, 0.04305, 0.6443, 0.03566, 0.6443, 0.03566, 0.6305, 0.04305, 0.4271, 0.5, 0.4271, 1.0, 0.4167, 1.0, 0.4167, 0.5, 0.1443, 0.03566, 0.1305, 0.04305, 0.1305, 0.04305, 0.1443, 0.03566, 0.4271, 0.5, 0.4271, 1.0, 0.4271, 1.0, 0.4271, 0.5, 0.6305, 0.04305, 0.6443, 0.03566, 0.6443, 0.03566, 0.6305, 0.04305])
me_cylinder.materials.append(mat_metal)
me_cylinder.materials.append(mat_metal_glass)
me_cylinder.materials.append(mat_bar)
me_cylinder.use_remesh_fix_poles = True
me_cylinder.use_remesh_preserve_attributes = False
me_cylinder.use_mirror_vertex_groups = False
me_cylinder.update()
me_cube_002 = bpy.data.meshes.new('Cube.002')
me_cube_002.from_pydata([(-1.0, -1.0, -1.0), (-1.0, -1.0, 1.0), (-1.0, 1.0, -1.0), (-1.0, 1.0, 1.0), (1.0, -1.0, -1.0), (1.0, -1.0, 1.0), (1.0, 1.0, -1.0), (1.0, 1.0, 1.0)], [], [(0, 1, 3, 2), (2, 3, 7, 6), (6, 7, 5, 4), (4, 5, 1, 0), (2, 6, 4, 0), (7, 3, 1, 5)])
_uv = me_cube_002.uv_layers.new(name='UVMap')
_uv.uv.foreach_set('vector', [0.375, 0.0, 0.625, 0.0, 0.625, 0.25, 0.375, 0.25, 0.375, 0.25, 0.625, 0.25, 0.625, 0.5, 0.375, 0.5, 0.375, 0.5, 0.625, 0.5, 0.625, 0.75, 0.375, 0.75, 0.375, 0.75, 0.625, 0.75, 0.625, 1.0, 0.375, 1.0, 0.125, 0.5, 0.375, 0.5, 0.375, 0.75, 0.125, 0.75, 0.625, 0.5, 0.875, 0.5, 0.875, 0.75, 0.625, 0.75])
me_cube_002.materials.append(mat_metal)
me_cube_002.use_remesh_fix_poles = True
me_cube_002.use_remesh_preserve_attributes = False
me_cube_002.use_mirror_vertex_groups = False
me_cube_002.update()
me_cylinder_002 = bpy.data.meshes.new('Cylinder.002')
me_cylinder_002.from_pydata([(0.0, 1.0, -1.0), (0.0, 1.0, 1.0), (0.162, 0.9397, -1.0), (0.162, 0.9397, 1.0), (0.6428, 0.766, -1.0), (0.6428, 0.766, 1.0), (0.866, 0.5, -1.0), (0.866, 0.5, 1.0), (0.9848, 0.1736, -1.0), (0.9848, 0.1736, 1.0), (0.9848, -0.1736, -1.0), (0.9848, -0.1736, 1.0), (0.866, -0.5, -1.0), (0.866, -0.5, 1.0), (0.6428, -0.766, -1.0), (0.6428, -0.766, 1.0), (0.342, -0.9397, -1.0), (0.342, -0.9397, 1.0), (1.51e-07, -1.0, -1.0), (1.51e-07, -1.0, 1.0), (-0.342, -0.9397, -1.0), (-0.342, -0.9397, 1.0), (-0.6428, -0.766, -1.0), (-0.6428, -0.766, 1.0), (-0.866, -0.5, -1.0), (-0.866, -0.5, 1.0), (-0.9848, -0.1736, -1.0), (-0.9848, -0.1736, 1.0), (-0.9848, 0.1736, -1.0), (-0.9848, 0.1736, 1.0), (-0.866, 0.5, -1.0), (-0.866, 0.5, 1.0), (-0.6428, 0.766, -1.0), (-0.6428, 0.766, 1.0), (-0.162, 0.9397, -1.0), (-0.162, 0.9397, 1.0), (3.029, 0.1736, 1.0), (3.029, 0.1736, -1.0), (3.029, -0.1736, -1.0), (3.029, -0.1736, 1.0), (-3.029, -0.1736, 1.0), (-3.029, -0.1736, -1.0), (-3.029, 0.1736, -1.0), (-3.029, 0.1736, 1.0), (-5.179e-07, 11.41, -1.0), (0.162, 11.35, -1.0), (0.162, 11.35, 1.0), (-5.179e-07, 11.41, 1.0), (-0.162, 11.35, 1.0), (-0.162, 11.35, -1.0), (0.2536, 0.6967, 1.0), (-1.044e-08, 0.7414, 1.0), (0.4766, 0.5679, 1.0), (0.6421, 0.3707, 1.0), (0.7301, 0.1287, 1.0), (0.7301, -0.1287, 1.0), (0.6421, -0.3707, 1.0), (0.4766, -0.5679, 1.0), (0.2536, -0.6967, 1.0), (1.015e-07, -0.7414, 1.0), (-0.2536, -0.6967, 1.0), (-0.4766, -0.5679, 1.0), (-0.6421, -0.3707, 1.0), (-0.7301, -0.1287, 1.0), (-0.7301, 0.1287, 1.0), (-0.6421, 0.3707, 1.0), (-0.4766, 0.5679, 1.0), (-0.2536, 0.6967, 1.0)], [], [(35, 1, 47, 48), (2, 3, 5, 4), (4, 5, 7, 6), (6, 7, 9, 8), (11, 10, 38, 39), (10, 11, 13, 12), (12, 13, 15, 14), (14, 15, 17, 16), (16, 17, 19, 18), (18, 19, 21, 20), (20, 21, 23, 22), (22, 23, 25, 24), (24, 25, 27, 26), (26, 27, 40, 41), (28, 29, 31, 30), (30, 31, 33, 32), (7, 5, 52, 53), (32, 33, 35, 34), (2, 0, 44, 45), (0, 2, 4, 6, 8, 10, 12, 14, 16, 18, 20, 22, 24, 26, 28, 30, 32, 34), (37, 36, 39, 38), (41, 40, 43, 42), (10, 8, 37, 38), (29, 28, 42, 43), (28, 26, 41, 42), (9, 11, 39, 36), (8, 9, 36, 37), (27, 29, 43, 40), (44, 47, 46, 45), (49, 48, 47, 44), (34, 35, 48, 49), (3, 2, 45, 46), (1, 3, 46, 47), (0, 34, 49, 44), (50, 51, 67, 66, 65, 64, 63, 62, 61, 60, 59, 58, 57, 56, 55, 54, 53, 52), (17, 15, 57, 58), (3, 1, 51, 50), (27, 25, 62, 63), (1, 35, 67, 51), (13, 11, 55, 56), (23, 21, 60, 61), (33, 31, 65, 66), (9, 7, 53, 54), (19, 17, 58, 59), (29, 27, 63, 64), (5, 3, 50, 52), (15, 13, 56, 57), (25, 23, 61, 62), (35, 33, 66, 67), (11, 9, 54, 55), (21, 19, 59, 60), (31, 29, 64, 65)])
me_cylinder_002.polygons.foreach_set('material_index', [1, 1, 1, 1, 1, 1, 1, 1, 1, 1, 1, 1, 1, 1, 1, 1, 1, 1, 1, 1, 1, 1, 1, 1, 1, 1, 1, 1, 1, 1, 1, 1, 1, 1, 0, 1, 1, 1, 1, 1, 1, 1, 1, 1, 1, 1, 1, 1, 1, 1, 1, 1])
_uv = me_cylinder_002.uv_layers.new(name='UVMap')
_uv.uv.foreach_set('vector', [0.1679, 0.4755, 0.25, 0.49, 0.25, 0.49, 0.1679, 0.4755, 0.9444, 0.5, 0.9444, 1.0, 0.8889, 1.0, 0.8889, 0.5, 0.8889, 0.5, 0.8889, 1.0, 0.8333, 1.0, 0.8333, 0.5, 0.8333, 0.5, 0.8333, 1.0, 0.7778, 1.0, 0.7778, 0.5, 0.7222, 1.0, 0.7222, 0.5, 0.7222, 0.5, 0.7222, 1.0, 0.7222, 0.5, 0.7222, 1.0, 0.6667, 1.0, 0.6667, 0.5, 0.6667, 0.5, 0.6667, 1.0, 0.6111, 1.0, 0.6111, 0.5, 0.6111, 0.5, 0.6111, 1.0, 0.5556, 1.0, 0.5556, 0.5, 0.5556, 0.5, 0.5556, 1.0, 0.5, 1.0, 0.5, 0.5, 0.5, 0.5, 0.5, 1.0, 0.4444, 1.0, 0.4444, 0.5, 0.4444, 0.5, 0.4444, 1.0, 0.3889, 1.0, 0.3889, 0.5, 0.3889, 0.5, 0.3889, 1.0, 0.3333, 1.0, 0.3333, 0.5, 0.3333, 0.5, 0.3333, 1.0, 0.2778, 1.0, 0.2778, 0.5, 0.2778, 0.5, 0.2778, 1.0, 0.2778, 1.0, 0.2778, 0.5, 0.2222, 0.5, 0.2222, 1.0, 0.1667, 1.0, 0.1667, 0.5, 0.1667, 0.5, 0.1667, 1.0, 0.1111, 1.0, 0.1111, 0.5, 0.8333, 1.0, 0.8889, 1.0, 0.8889, 1.0, 0.8333, 1.0, 0.1111, 0.5, 0.1111, 1.0, 0.05556, 1.0, 0.05556, 0.5, 0.8321, 0.4755, 0.75, 0.49, 0.75, 0.49, 0.8321, 0.4755, 0.75, 0.49, 0.8321, 0.4755, 0.9043, 0.4339, 0.9578, 0.37, 0.9864, 0.2917, 0.9864, 0.2083, 0.9578, 0.13, 0.9043, 0.06615, 0.8321, 0.02447, 0.75, 0.01, 0.6679, 0.02447, 0.5957, 0.06615, 0.5422, 0.13, 0.5136, 0.2083, 0.5136, 0.2917, 0.5422, 0.37, 0.5957, 0.4339, 0.6679, 0.4755, 0.7778, 0.5, 0.7778, 1.0, 0.7222, 1.0, 0.7222, 0.5, 0.2778, 0.5, 0.2778, 1.0, 0.2222, 1.0, 0.2222, 0.5, 0.9864, 0.2083, 0.9864, 0.2917, 0.9864, 0.2917, 0.9864, 0.2083, 0.2222, 1.0, 0.2222, 0.5, 0.2222, 0.5, 0.2222, 1.0, 0.5136, 0.2917, 0.5136, 0.2083, 0.5136, 0.2083, 0.5136, 0.2917, 0.4864, 0.2917, 0.4864, 0.2083, 0.4864, 0.2083, 0.4864, 0.2917, 0.7778, 0.5, 0.7778, 1.0, 0.7778, 1.0, 0.7778, 0.5, 0.01365, 0.2083, 0.01365, 0.2917, 0.01365, 0.2917, 0.01365, 0.2083, 1.0, 0.5, 1.0, 1.0, 0.9444, 1.0, 0.9444, 0.5, 0.05556, 0.5, 0.05556, 1.0, -1.863e-07, 1.0, -1.863e-07, 0.5, 0.05556, 0.5, 0.05556, 1.0, 0.05556, 1.0, 0.05556, 0.5, 0.9444, 1.0, 0.9444, 0.5, 0.9444, 0.5, 0.9444, 1.0, 0.25, 0.49, 0.3321, 0.4755, 0.3321, 0.4755, 0.25, 0.49, 0.75, 0.49, 0.6679, 0.4755, 0.6679, 0.4755, 0.75, 0.49, 0.3321, 0.4755, 0.25, 0.49, 0.1679, 0.4755, 0.09573, 0.4339, 0.04215, 0.37, 0.01365, 0.2917, 0.01365, 0.2083, 0.04215, 0.13, 0.09573, 0.06615, 0.1679, 0.02447, 0.25, 0.01, 0.3321, 0.02447, 0.4043, 0.06615, 0.4578, 0.13, 0.4864, 0.2083, 0.4864, 0.2917, 0.4578, 0.37, 0.4043, 0.4339, 0.5556, 1.0, 0.6111, 1.0, 0.6111, 1.0, 0.5556, 1.0, 0.3321, 0.4755, 0.25, 0.49, 0.25, 0.49, 0.3321, 0.4755, 0.2778, 1.0, 0.3333, 1.0, 0.3333, 1.0, 0.2778, 1.0, 0.25, 0.49, 0.1679, 0.4755, 0.1679, 0.4755, 0.25, 0.49, 0.6667, 1.0, 0.7222, 1.0, 0.7222, 1.0, 0.6667, 1.0, 0.3889, 1.0, 0.4444, 1.0, 0.4444, 1.0, 0.3889, 1.0, 0.1111, 1.0, 0.1667, 1.0, 0.1667, 1.0, 0.1111, 1.0, 0.7778, 1.0, 0.8333, 1.0, 0.8333, 1.0, 0.7778, 1.0, 0.5, 1.0, 0.5556, 1.0, 0.5556, 1.0, 0.5, 1.0, 0.01365, 0.2917, 0.01365, 0.2083, 0.01365, 0.2083, 0.01365, 0.2917, 0.8889, 1.0, 0.9444, 1.0, 0.9444, 1.0, 0.8889, 1.0, 0.6111, 1.0, 0.6667, 1.0, 0.6667, 1.0, 0.6111, 1.0, 0.3333, 1.0, 0.3889, 1.0, 0.3889, 1.0, 0.3333, 1.0, 0.05556, 1.0, 0.1111, 1.0, 0.1111, 1.0, 0.05556, 1.0, 0.4864, 0.2083, 0.4864, 0.2917, 0.4864, 0.2917, 0.4864, 0.2083, 0.4444, 1.0, 0.5, 1.0, 0.5, 1.0, 0.4444, 1.0, 0.1667, 1.0, 0.2222, 1.0, 0.2222, 1.0, 0.1667, 1.0])
me_cylinder_002.materials.append(mat_indicator)
me_cylinder_002.materials.append(mat_metal)
me_cylinder_002.use_remesh_fix_poles = True
me_cylinder_002.use_remesh_preserve_attributes = False
me_cylinder_002.use_mirror_vertex_groups = False
me_cylinder_002.update()
me_cylinder_003 = bpy.data.meshes.new('Cylinder.003')
me_cylinder_003.from_pydata([(0.0, 1.0, -1.0), (0.0, 1.0, 1.0), (0.342, 0.9397, -1.0), (0.342, 0.9397, 1.0), (0.6428, 0.766, -1.0), (0.6428, 0.766, 1.0), (0.866, 0.5, -1.0), (0.866, 0.5, 1.0), (0.9848, 0.1736, -1.0), (0.9848, 0.1736, 1.0), (0.9848, -0.1736, -1.0), (0.9848, -0.1736, 1.0), (0.866, -0.5, -1.0), (0.866, -0.5, 1.0), (0.6428, -0.766, -1.0), (0.6428, -0.766, 1.0), (0.342, -0.9397, -1.0), (0.342, -0.9397, 1.0), (1.51e-07, -1.0, -1.0), (1.51e-07, -1.0, 1.0), (-0.342, -0.9397, -1.0), (-0.342, -0.9397, 1.0), (-0.6428, -0.766, -1.0), (-0.6428, -0.766, 1.0), (-0.866, -0.5, -1.0), (-0.866, -0.5, 1.0), (-0.9848, -0.1736, -1.0), (-0.9848, -0.1736, 1.0), (-0.9848, 0.1736, -1.0), (-0.9848, 0.1736, 1.0), (-0.866, 0.5, -1.0), (-0.866, 0.5, 1.0), (-0.6428, 0.766, -1.0), (-0.6428, 0.766, 1.0), (-0.342, 0.9397, -1.0), (-0.342, 0.9397, 1.0), (-2.801e-07, 0.5076, -1.159), (0.1736, 0.4769, -1.159), (0.1736, 0.4769, 1.159), (-2.241e-07, 0.5076, 1.159), (0.3263, 0.3888, -1.159), (0.3263, 0.3888, 1.159), (0.4396, 0.2538, -1.159), (0.4396, 0.2538, 1.159), (0.4998, 0.08814, -1.159), (0.4998, 0.08814, 1.159), (0.4998, -0.08814, -1.159), (0.4998, -0.08814, 1.159), (0.4396, -0.2538, -1.159), (0.4396, -0.2538, 1.159), (0.3263, -0.3888, -1.159), (0.3263, -0.3888, 1.159), (0.1736, -0.4769, -1.159), (0.1736, -0.4769, 1.159), (-2.035e-07, -0.5076, -1.159), (-1.475e-07, -0.5076, 1.159), (-0.1736, -0.4769, -1.159), (-0.1736, -0.4769, 1.159), (-0.3263, -0.3888, -1.159), (-0.3263, -0.3888, 1.159), (-0.4396, -0.2538, -1.159), (-0.4396, -0.2538, 1.159), (-0.4998, -0.08814, -1.159), (-0.4998, -0.08814, 1.159), (-0.4998, 0.08814, -1.159), (-0.4998, 0.08814, 1.159), (-0.4396, 0.2538, -1.159), (-0.4396, 0.2538, 1.159), (-0.3263, 0.3888, -1.159), (-0.3263, 0.3888, 1.159), (-0.1736, 0.4769, -1.159), (-0.1736, 0.4769, 1.159), (-2.881e-07, 0.5076, -1.347), (0.1736, 0.4769, -1.347), (0.1736, 0.4769, 1.347), (-2.161e-07, 0.5076, 1.347), (0.3263, 0.3888, -1.347), (0.3263, 0.3888, 1.347), (0.4396, 0.2538, -1.347), (0.4396, 0.2538, 1.347), (0.4998, 0.08814, -1.347), (0.4998, 0.08814, 1.347), (0.4998, -0.08814, -1.347), (0.4998, -0.08814, 1.347), (0.4396, -0.2538, -1.347), (0.4396, -0.2538, 1.347), (0.3263, -0.3888, -1.347), (0.3263, -0.3888, 1.347), (0.1736, -0.4769, -1.347), (0.1736, -0.4769, 1.347), (-2.115e-07, -0.5076, -1.347), (-1.394e-07, -0.5076, 1.347), (-0.1736, -0.4769, -1.347), (-0.1736, -0.4769, 1.347), (-0.3263, -0.3888, -1.347), (-0.3263, -0.3888, 1.347), (-0.4396, -0.2538, -1.347), (-0.4396, -0.2538, 1.347), (-0.4998, -0.08814, -1.347), (-0.4998, -0.08814, 1.347), (-0.4998, 0.08814, -1.347), (-0.4998, 0.08814, 1.347), (-0.4396, 0.2538, -1.347), (-0.4396, 0.2538, 1.347), (-0.3263, 0.3888, -1.347), (-0.3263, 0.3888, 1.347), (-0.1736, 0.4769, -1.347), (-0.1736, 0.4769, 1.347), (1.55, 2.883, -1.481), (1.724, 2.852, -1.481), (1.724, 2.852, 1.481), (1.55, 2.883, 1.481), (1.876, 2.764, -1.481), (1.876, 2.764, 1.481), (1.99, 2.629, -1.481), (1.99, 2.629, 1.481), (2.05, 2.463, -1.481), (2.05, 2.463, 1.481), (2.05, 2.287, -1.481), (2.05, 2.287, 1.481), (1.989, 2.121, -1.481), (1.989, 2.121, 1.481), (1.876, 1.986, -1.481), (1.876, 1.986, 1.481), (1.724, 1.898, -1.481), (1.724, 1.898, 1.481), (1.55, 1.868, -1.481), (1.55, 1.868, 1.481), (1.376, 1.898, -1.481), (1.376, 1.898, 1.481), (1.224, 1.986, -1.481), (1.224, 1.986, 1.481), (1.11, 2.121, -1.481), (1.11, 2.121, 1.481), (1.05, 2.287, -1.481), (1.05, 2.287, 1.481), (1.05, 2.463, -1.481), (1.05, 2.463, 1.481), (1.11, 2.629, -1.481), (1.11, 2.629, 1.481), (1.224, 2.764, -1.481), (1.224, 2.764, 1.481), (1.376, 2.852, -1.481), (1.376, 2.852, 1.481)], [], [(0, 1, 3, 2), (2, 3, 5, 4), (4, 5, 7, 6), (6, 7, 9, 8), (8, 9, 11, 10), (10, 11, 13, 12), (12, 13, 15, 14), (14, 15, 17, 16), (16, 17, 19, 18), (18, 19, 21, 20), (20, 21, 23, 22), (22, 23, 25, 24), (24, 25, 27, 26), (26, 27, 29, 28), (28, 29, 31, 30), (30, 31, 33, 32), (29, 27, 63, 65), (32, 33, 35, 34), (34, 35, 1, 0), (11, 9, 45, 47), (65, 63, 99, 101), (36, 37, 73, 72), (3, 1, 39, 38), (18, 20, 56, 54), (21, 19, 55, 57), (10, 12, 48, 46), (28, 30, 66, 64), (13, 11, 47, 49), (31, 29, 65, 67), (2, 4, 40, 37), (20, 22, 58, 56), (5, 3, 38, 41), (23, 21, 57, 59), (12, 14, 50, 48), (30, 32, 68, 66), (15, 13, 49, 51), (33, 31, 67, 69), (4, 6, 42, 40), (22, 24, 60, 58), (7, 5, 41, 43), (25, 23, 59, 61), (14, 16, 52, 50), (32, 34, 70, 68), (17, 15, 51, 53), (35, 33, 69, 71), (6, 8, 44, 42), (24, 26, 62, 60), (9, 7, 43, 45), (27, 25, 61, 63), (16, 18, 54, 52), (34, 0, 36, 70), (19, 17, 53, 55), (1, 35, 71, 39), (8, 10, 46, 44), (26, 28, 64, 62), (0, 2, 37, 36), (83, 81, 117, 119), (94, 96, 132, 130), (50, 52, 88, 86), (38, 39, 75, 74), (64, 66, 102, 100), (53, 51, 87, 89), (37, 40, 76, 73), (67, 65, 101, 103), (52, 54, 90, 88), (41, 38, 74, 77), (66, 68, 104, 102), (55, 53, 89, 91), (40, 42, 78, 76), (69, 67, 103, 105), (54, 56, 92, 90), (43, 41, 77, 79), (68, 70, 106, 104), (57, 55, 91, 93), (42, 44, 80, 78), (71, 69, 105, 107), (56, 58, 94, 92), (45, 43, 79, 81), (70, 36, 72, 106), (59, 57, 93, 95), (44, 46, 82, 80), (39, 71, 107, 75), (58, 60, 96, 94), (47, 45, 81, 83), (61, 59, 95, 97), (46, 48, 84, 82), (60, 62, 98, 96), (49, 47, 83, 85), (63, 61, 97, 99), (48, 50, 86, 84), (62, 64, 100, 98), (51, 49, 85, 87), (110, 111, 143, 141, 139, 137, 135, 133, 131, 129, 127, 125, 123, 121, 119, 117, 115, 113), (108, 109, 112, 114, 116, 118, 120, 122, 124, 126, 128, 130, 132, 134, 136, 138, 140, 142), (97, 95, 131, 133), (82, 84, 120, 118), (96, 98, 134, 132), (85, 83, 119, 121), (99, 97, 133, 135), (84, 86, 122, 120), (98, 100, 136, 134), (87, 85, 121, 123), (72, 73, 109, 108), (101, 99, 135, 137), (86, 88, 124, 122), (74, 75, 111, 110), (100, 102, 138, 136), (89, 87, 123, 125), (73, 76, 112, 109), (103, 101, 137, 139), (88, 90, 126, 124), (77, 74, 110, 113), (102, 104, 140, 138), (91, 89, 125, 127), (76, 78, 114, 112), (105, 103, 139, 141), (90, 92, 128, 126), (79, 77, 113, 115), (104, 106, 142, 140), (93, 91, 127, 129), (78, 80, 116, 114), (107, 105, 141, 143), (92, 94, 130, 128), (81, 79, 115, 117), (106, 72, 108, 142), (95, 93, 129, 131), (80, 82, 118, 116), (75, 107, 143, 111)])
_uv = me_cylinder_003.uv_layers.new(name='UVMap')
_uv.uv.foreach_set('vector', [1.0, 0.5, 1.0, 1.0, 0.9444, 1.0, 0.9444, 0.5, 0.9444, 0.5, 0.9444, 1.0, 0.8889, 1.0, 0.8889, 0.5, 0.8889, 0.5, 0.8889, 1.0, 0.8333, 1.0, 0.8333, 0.5, 0.8333, 0.5, 0.8333, 1.0, 0.7778, 1.0, 0.7778, 0.5, 0.7778, 0.5, 0.7778, 1.0, 0.7222, 1.0, 0.7222, 0.5, 0.7222, 0.5, 0.7222, 1.0, 0.6667, 1.0, 0.6667, 0.5, 0.6667, 0.5, 0.6667, 1.0, 0.6111, 1.0, 0.6111, 0.5, 0.6111, 0.5, 0.6111, 1.0, 0.5556, 1.0, 0.5556, 0.5, 0.5556, 0.5, 0.5556, 1.0, 0.5, 1.0, 0.5, 0.5, 0.5, 0.5, 0.5, 1.0, 0.4444, 1.0, 0.4444, 0.5, 0.4444, 0.5, 0.4444, 1.0, 0.3889, 1.0, 0.3889, 0.5, 0.3889, 0.5, 0.3889, 1.0, 0.3333, 1.0, 0.3333, 0.5, 0.3333, 0.5, 0.3333, 1.0, 0.2778, 1.0, 0.2778, 0.5, 0.2778, 0.5, 0.2778, 1.0, 0.2222, 1.0, 0.2222, 0.5, 0.2222, 0.5, 0.2222, 1.0, 0.1667, 1.0, 0.1667, 0.5, 0.1667, 0.5, 0.1667, 1.0, 0.1111, 1.0, 0.1111, 0.5, 0.2222, 1.0, 0.2778, 1.0, 0.2778, 1.0, 0.2222, 1.0, 0.1111, 0.5, 0.1111, 1.0, 0.05556, 1.0, 0.05556, 0.5, 0.05556, 0.5, 0.05556, 1.0, -1.863e-07, 1.0, -1.863e-07, 0.5, 0.7222, 1.0, 0.7778, 1.0, 0.7778, 1.0, 0.7222, 1.0, 0.2222, 1.0, 0.2778, 1.0, 0.2778, 1.0, 0.2222, 1.0, 1.0, 0.5, 0.9444, 0.5, 0.9444, 0.5, 1.0, 0.5, 0.9444, 1.0, 1.0, 1.0, 1.0, 1.0, 0.9444, 1.0, 0.5, 0.5, 0.4444, 0.5, 0.4444, 0.5, 0.5, 0.5, 0.4444, 1.0, 0.5, 1.0, 0.5, 1.0, 0.4444, 1.0, 0.7222, 0.5, 0.6667, 0.5, 0.6667, 0.5, 0.7222, 0.5, 0.2222, 0.5, 0.1667, 0.5, 0.1667, 0.5, 0.2222, 0.5, 0.6667, 1.0, 0.7222, 1.0, 0.7222, 1.0, 0.6667, 1.0, 0.1667, 1.0, 0.2222, 1.0, 0.2222, 1.0, 0.1667, 1.0, 0.9444, 0.5, 0.8889, 0.5, 0.8889, 0.5, 0.9444, 0.5, 0.4444, 0.5, 0.3889, 0.5, 0.3889, 0.5, 0.4444, 0.5, 0.8889, 1.0, 0.9444, 1.0, 0.9444, 1.0, 0.8889, 1.0, 0.3889, 1.0, 0.4444, 1.0, 0.4444, 1.0, 0.3889, 1.0, 0.6667, 0.5, 0.6111, 0.5, 0.6111, 0.5, 0.6667, 0.5, 0.1667, 0.5, 0.1111, 0.5, 0.1111, 0.5, 0.1667, 0.5, 0.6111, 1.0, 0.6667, 1.0, 0.6667, 1.0, 0.6111, 1.0, 0.1111, 1.0, 0.1667, 1.0, 0.1667, 1.0, 0.1111, 1.0, 0.8889, 0.5, 0.8333, 0.5, 0.8333, 0.5, 0.8889, 0.5, 0.3889, 0.5, 0.3333, 0.5, 0.3333, 0.5, 0.3889, 0.5, 0.8333, 1.0, 0.8889, 1.0, 0.8889, 1.0, 0.8333, 1.0, 0.3333, 1.0, 0.3889, 1.0, 0.3889, 1.0, 0.3333, 1.0, 0.6111, 0.5, 0.5556, 0.5, 0.5556, 0.5, 0.6111, 0.5, 0.1111, 0.5, 0.05556, 0.5, 0.05556, 0.5, 0.1111, 0.5, 0.5556, 1.0, 0.6111, 1.0, 0.6111, 1.0, 0.5556, 1.0, 0.05556, 1.0, 0.1111, 1.0, 0.1111, 1.0, 0.05556, 1.0, 0.8333, 0.5, 0.7778, 0.5, 0.7778, 0.5, 0.8333, 0.5, 0.3333, 0.5, 0.2778, 0.5, 0.2778, 0.5, 0.3333, 0.5, 0.7778, 1.0, 0.8333, 1.0, 0.8333, 1.0, 0.7778, 1.0, 0.2778, 1.0, 0.3333, 1.0, 0.3333, 1.0, 0.2778, 1.0, 0.5556, 0.5, 0.5, 0.5, 0.5, 0.5, 0.5556, 0.5, 0.05556, 0.5, -1.863e-07, 0.5, -1.863e-07, 0.5, 0.05556, 0.5, 0.5, 1.0, 0.5556, 1.0, 0.5556, 1.0, 0.5, 1.0, -1.863e-07, 1.0, 0.05556, 1.0, 0.05556, 1.0, -1.863e-07, 1.0, 0.7778, 0.5, 0.7222, 0.5, 0.7222, 0.5, 0.7778, 0.5, 0.2778, 0.5, 0.2222, 0.5, 0.2222, 0.5, 0.2778, 0.5, 1.0, 0.5, 0.9444, 0.5, 0.9444, 0.5, 1.0, 0.5, 0.7222, 1.0, 0.7778, 1.0, 0.7778, 1.0, 0.7222, 1.0, 0.3889, 0.5, 0.3333, 0.5, 0.3333, 0.5, 0.3889, 0.5, 0.6111, 0.5, 0.5556, 0.5, 0.5556, 0.5, 0.6111, 0.5, 0.9444, 1.0, 1.0, 1.0, 1.0, 1.0, 0.9444, 1.0, 0.2222, 0.5, 0.1667, 0.5, 0.1667, 0.5, 0.2222, 0.5, 0.5556, 1.0, 0.6111, 1.0, 0.6111, 1.0, 0.5556, 1.0, 0.9444, 0.5, 0.8889, 0.5, 0.8889, 0.5, 0.9444, 0.5, 0.1667, 1.0, 0.2222, 1.0, 0.2222, 1.0, 0.1667, 1.0, 0.5556, 0.5, 0.5, 0.5, 0.5, 0.5, 0.5556, 0.5, 0.8889, 1.0, 0.9444, 1.0, 0.9444, 1.0, 0.8889, 1.0, 0.1667, 0.5, 0.1111, 0.5, 0.1111, 0.5, 0.1667, 0.5, 0.5, 1.0, 0.5556, 1.0, 0.5556, 1.0, 0.5, 1.0, 0.8889, 0.5, 0.8333, 0.5, 0.8333, 0.5, 0.8889, 0.5, 0.1111, 1.0, 0.1667, 1.0, 0.1667, 1.0, 0.1111, 1.0, 0.5, 0.5, 0.4444, 0.5, 0.4444, 0.5, 0.5, 0.5, 0.8333, 1.0, 0.8889, 1.0, 0.8889, 1.0, 0.8333, 1.0, 0.1111, 0.5, 0.05556, 0.5, 0.05556, 0.5, 0.1111, 0.5, 0.4444, 1.0, 0.5, 1.0, 0.5, 1.0, 0.4444, 1.0, 0.8333, 0.5, 0.7778, 0.5, 0.7778, 0.5, 0.8333, 0.5, 0.05556, 1.0, 0.1111, 1.0, 0.1111, 1.0, 0.05556, 1.0, 0.4444, 0.5, 0.3889, 0.5, 0.3889, 0.5, 0.4444, 0.5, 0.7778, 1.0, 0.8333, 1.0, 0.8333, 1.0, 0.7778, 1.0, 0.05556, 0.5, -1.863e-07, 0.5, -1.863e-07, 0.5, 0.05556, 0.5, 0.3889, 1.0, 0.4444, 1.0, 0.4444, 1.0, 0.3889, 1.0, 0.7778, 0.5, 0.7222, 0.5, 0.7222, 0.5, 0.7778, 0.5, -1.863e-07, 1.0, 0.05556, 1.0, 0.05556, 1.0, -1.863e-07, 1.0, 0.3889, 0.5, 0.3333, 0.5, 0.3333, 0.5, 0.3889, 0.5, 0.7222, 1.0, 0.7778, 1.0, 0.7778, 1.0, 0.7222, 1.0, 0.3333, 1.0, 0.3889, 1.0, 0.3889, 1.0, 0.3333, 1.0, 0.7222, 0.5, 0.6667, 0.5, 0.6667, 0.5, 0.7222, 0.5, 0.3333, 0.5, 0.2778, 0.5, 0.2778, 0.5, 0.3333, 0.5, 0.6667, 1.0, 0.7222, 1.0, 0.7222, 1.0, 0.6667, 1.0, 0.2778, 1.0, 0.3333, 1.0, 0.3333, 1.0, 0.2778, 1.0, 0.6667, 0.5, 0.6111, 0.5, 0.6111, 0.5, 0.6667, 0.5, 0.2778, 0.5, 0.2222, 0.5, 0.2222, 0.5, 0.2778, 0.5, 0.6111, 1.0, 0.6667, 1.0, 0.6667, 1.0, 0.6111, 1.0, 0.3321, 0.4755, 0.25, 0.49, 0.1679, 0.4755, 0.09573, 0.4339, 0.04215, 0.37, 0.01365, 0.2917, 0.01365, 0.2083, 0.04215, 0.13, 0.09573, 0.06615, 0.1679, 0.02447, 0.25, 0.01, 0.3321, 0.02447, 0.4043, 0.06615, 0.4578, 0.13, 0.4864, 0.2083, 0.4864, 0.2917, 0.4578, 0.37, 0.4043, 0.4339, 0.75, 0.49, 0.8321, 0.4755, 0.9043, 0.4339, 0.9578, 0.37, 0.9864, 0.2917, 0.9864, 0.2083, 0.9578, 0.13, 0.9043, 0.06615, 0.8321, 0.02447, 0.75, 0.01, 0.6679, 0.02447, 0.5957, 0.06615, 0.5422, 0.13, 0.5136, 0.2083, 0.5136, 0.2917, 0.5422, 0.37, 0.5957, 0.4339, 0.6679, 0.4755, 0.3333, 1.0, 0.3889, 1.0, 0.3889, 1.0, 0.3333, 1.0, 0.7222, 0.5, 0.6667, 0.5, 0.6667, 0.5, 0.7222, 0.5, 0.3333, 0.5, 0.2778, 0.5, 0.2778, 0.5, 0.3333, 0.5, 0.6667, 1.0, 0.7222, 1.0, 0.7222, 1.0, 0.6667, 1.0, 0.2778, 1.0, 0.3333, 1.0, 0.3333, 1.0, 0.2778, 1.0, 0.6667, 0.5, 0.6111, 0.5, 0.6111, 0.5, 0.6667, 0.5, 0.2778, 0.5, 0.2222, 0.5, 0.2222, 0.5, 0.2778, 0.5, 0.6111, 1.0, 0.6667, 1.0, 0.6667, 1.0, 0.6111, 1.0, 1.0, 0.5, 0.9444, 0.5, 0.9444, 0.5, 1.0, 0.5, 0.2222, 1.0, 0.2778, 1.0, 0.2778, 1.0, 0.2222, 1.0, 0.6111, 0.5, 0.5556, 0.5, 0.5556, 0.5, 0.6111, 0.5, 0.9444, 1.0, 1.0, 1.0, 1.0, 1.0, 0.9444, 1.0, 0.2222, 0.5, 0.1667, 0.5, 0.1667, 0.5, 0.2222, 0.5, 0.5556, 1.0, 0.6111, 1.0, 0.6111, 1.0, 0.5556, 1.0, 0.9444, 0.5, 0.8889, 0.5, 0.8889, 0.5, 0.9444, 0.5, 0.1667, 1.0, 0.2222, 1.0, 0.2222, 1.0, 0.1667, 1.0, 0.5556, 0.5, 0.5, 0.5, 0.5, 0.5, 0.5556, 0.5, 0.8889, 1.0, 0.9444, 1.0, 0.9444, 1.0, 0.8889, 1.0, 0.1667, 0.5, 0.1111, 0.5, 0.1111, 0.5, 0.1667, 0.5, 0.5, 1.0, 0.5556, 1.0, 0.5556, 1.0, 0.5, 1.0, 0.8889, 0.5, 0.8333, 0.5, 0.8333, 0.5, 0.8889, 0.5, 0.1111, 1.0, 0.1667, 1.0, 0.1667, 1.0, 0.1111, 1.0, 0.5, 0.5, 0.4444, 0.5, 0.4444, 0.5, 0.5, 0.5, 0.8333, 1.0, 0.8889, 1.0, 0.8889, 1.0, 0.8333, 1.0, 0.1111, 0.5, 0.05556, 0.5, 0.05556, 0.5, 0.1111, 0.5, 0.4444, 1.0, 0.5, 1.0, 0.5, 1.0, 0.4444, 1.0, 0.8333, 0.5, 0.7778, 0.5, 0.7778, 0.5, 0.8333, 0.5, 0.05556, 1.0, 0.1111, 1.0, 0.1111, 1.0, 0.05556, 1.0, 0.4444, 0.5, 0.3889, 0.5, 0.3889, 0.5, 0.4444, 0.5, 0.7778, 1.0, 0.8333, 1.0, 0.8333, 1.0, 0.7778, 1.0, 0.05556, 0.5, -1.863e-07, 0.5, -1.863e-07, 0.5, 0.05556, 0.5, 0.3889, 1.0, 0.4444, 1.0, 0.4444, 1.0, 0.3889, 1.0, 0.7778, 0.5, 0.7222, 0.5, 0.7222, 0.5, 0.7778, 0.5, -1.863e-07, 1.0, 0.05556, 1.0, 0.05556, 1.0, -1.863e-07, 1.0])
me_cylinder_003.use_remesh_fix_poles = True
me_cylinder_003.use_remesh_preserve_attributes = False
me_cylinder_003.use_mirror_vertex_groups = False
me_cylinder_003.update()

# ---- objects
ob_base = bpy.data.objects.new('Base', me_cube_001)
ob_glass = bpy.data.objects.new('Glass', me_cylinder)
ob_base_001 = bpy.data.objects.new('Base.001', me_cube_002)
ob_reinforcements = bpy.data.objects.new('Reinforcements', me_cylinder_002)
ob_motor = bpy.data.objects.new('Motor', me_cylinder_003)

# ---- transforms, parenting, visibility, modifiers, constraints
ob_base.location = (0.0, 0.0, 0.0)
ob_base.scale = (1.0, 2.0, 0.05)
ob_base.lineart.crease_threshold = 0.0
ob_glass.location = (0.0, 0.0, -0.0005896)
ob_glass.scale = (0.5449, 0.5802, 0.07282)
ob_glass.lineart.crease_threshold = 0.0
ob_base_001.location = (0.0, 0.0, -1.153)
ob_base_001.scale = (0.9405, 1.88, 0.05985)
ob_base_001.lineart.crease_threshold = 0.0
ob_reinforcements.parent = ob_glass
ob_reinforcements.matrix_parent_inverse = Matrix(((1.782, -0.0, 0.0, -0.0), (-0.0, 1.633, -0.0, 0.0), (0.0, -0.0, 13.01, -25.63), (-0.0, 0.0, -0.0, 1.0)))
ob_reinforcements.location = (0.0, -0.3892, 1.975)
ob_reinforcements.scale = (0.1897, 0.194, 0.1035)
ob_reinforcements.lineart.crease_threshold = 0.0
ob_motor.parent = ob_glass
ob_motor.matrix_parent_inverse = Matrix(((1.782, -0.0, 0.0, -0.0), (-0.0, 1.633, -0.0, 0.0), (0.0, -0.0, 13.01, -25.63), (-0.0, 0.0, -0.0, 1.0)))
ob_motor.location = (0.0, -0.5454, 1.402)
ob_motor.rotation_euler = (-0.0, 1.571, 0.0)
ob_motor.scale = (0.5367, 0.5367, 0.3052)
ob_motor.lineart.crease_threshold = 0.0

# ---- collection membership
col_collection.objects.link(ob_base)
col_collection.objects.link(ob_glass)
col_collection.objects.link(ob_base_001)
col_collection.objects.link(ob_reinforcements)
col_collection.objects.link(ob_motor)

# ---- scene / render settings (as saved in the file)
scene.frame_start = 1; scene.frame_end = 250; scene.frame_set(1)
scene.render.engine = 'BLENDER_EEVEE_NEXT'
scene.cycles.use_denoising = False
scene.cycles.samples = 128
scene.cycles.sampling_pattern = 'TABULATED_SOBOL'
scene.cycles.use_adaptive_sampling = False
scene.cycles.use_light_tree = False
scene.view_settings.view_transform = 'Filmic'
bpy.context.view_layer.update()

# ---- added for rendering (the .blend has no active camera and no usable light): camera, sun
cam_auto = bpy.data.cameras.new('AutoCamera')
cam_auto.lens = 50.0
cam_auto.sensor_width = 36.0
cam_auto.clip_end = 1000.0
ob_auto_camera = bpy.data.objects.new('AutoCamera', cam_auto)
scene.collection.objects.link(ob_auto_camera)
ob_auto_camera.location = (4.63489, -5.56186, 2.96849)
ob_auto_camera.rotation_euler = (1.09748, -7.21219e-08, 0.694738)
scene.camera = ob_auto_camera
light_auto_sun = bpy.data.lights.new('AutoSun', 'SUN')
light_auto_sun.energy = 3.0
light_auto_sun.angle = 0.0523599
ob_auto_sun = bpy.data.objects.new('AutoSun', light_auto_sun)
scene.collection.objects.link(ob_auto_sun)
ob_auto_sun.rotation_euler = (0.872665, 0.174533, 0.523599)
bpy.context.view_layer.update()
